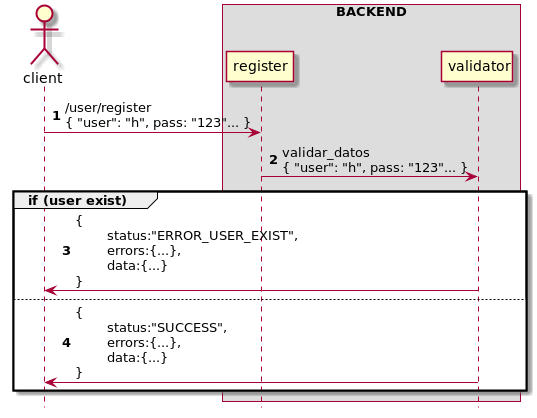

The diagram above was rendered by PlantUML. Its source (embedded in the PNG):
@startuml
hide footbox
autonumber

actor client

box "BACKEND"
participant register
participant validator
end box


client -> register: /user/register\n{ "user": "h", pass: "123"... }
register -> validator: validar_datos\n{ "user": "h", pass: "123"... }

group if (user exist)
  validator -> client: {\n\tstatus:"ERROR_USER_EXIST", \n\terrors:{...}, \n\tdata:{...}\n}
else
  validator -> client: {\n\tstatus:"SUCCESS", \n\terrors:{...}, \n\tdata:{...}\n}
end

@enduml